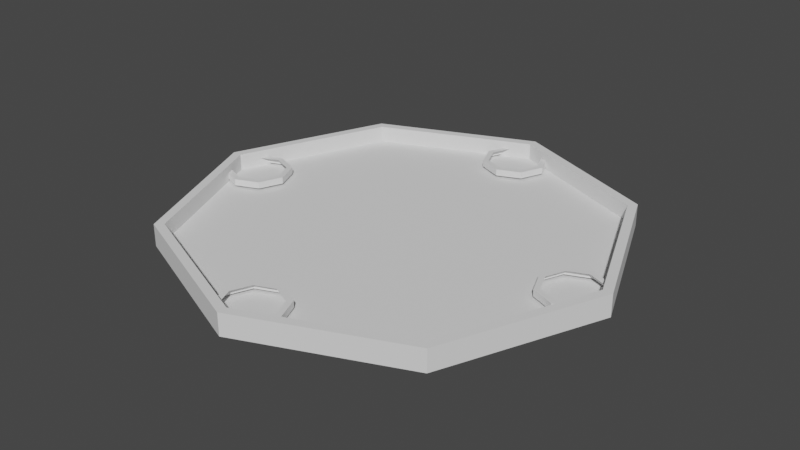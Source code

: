 # Source: CharCardWithoutDetails.blend  (saved by Blender 2.83.18; exported with 4.5.12 LTS)
import bpy
from mathutils import Matrix  # noqa: F401  (used for matrix-valued properties, if any)

bpy.ops.wm.read_factory_settings(use_empty=True)
scene = bpy.context.scene
scene.name = 'Scene'

# ---- collections
col_collection = bpy.data.collections.new('Collection'); scene.collection.children.link(col_collection)

# ---- world
world_world = bpy.data.worlds.new('World'); scene.world = world_world
world_world.use_nodes = True; world_world.node_tree.nodes.clear()
_N = world_world.node_tree.nodes; _L = world_world.node_tree.links
n0 = _N.new('ShaderNodeOutputWorld'); n0.name = 'World Output'; n0.location = (300, 300)
n1 = _N.new('ShaderNodeBackground'); n1.name = 'Background'; n1.location = (10, 300)
n1.inputs[0].default_value = (0.05088, 0.05088, 0.05088, 1.0)
_L.new(n1.outputs[0], n0.inputs[0])
n0.is_active_output = True
world_world.color = (0.05088, 0.05088, 0.05088)
world_world.use_sun_shadow = False
world_world.sun_shadow_jitter_overblur = 0.0

# ---- meshes
me_cylinder = bpy.data.meshes.new('Cylinder')
me_cylinder.from_pydata([(0.0, 1.0, -0.05), (0.0, 1.0, 0.05), (0.7071, 0.7071, -0.05), (0.7071, 0.7071, 0.05), (1.0, -4.371e-08, -0.05), (1.0, -4.371e-08, 0.05), (0.7071, -0.7071, -0.05), (0.7071, -0.7071, 0.05), (-8.742e-08, -1.0, -0.05), (-8.742e-08, -1.0, 0.05), (-0.7071, -0.7071, -0.05), (-0.7071, -0.7071, 0.05), (-1.0, 1.192e-08, -0.05), (-1.0, 1.192e-08, 0.05), (-0.7071, 0.7071, -0.05), (-0.7071, 0.7071, 0.05), (0.6765, 0.6765, 0.05), (0.0, 0.9567, 0.05), (-0.6765, 0.6765, 0.05), (-0.9567, 1.192e-08, 0.05), (-0.6765, -0.6765, 0.05), (-8.393e-08, -0.9567, 0.05), (0.6765, -0.6765, 0.05), (0.9567, -4.301e-08, 0.05), (0.6765, 0.6765, -0.025), (0.0, 0.9567, -0.025), (0.9567, -4.301e-08, -0.025), (-0.6765, 0.6765, -0.025), (-0.9567, 1.192e-08, -0.025), (-0.6765, -0.6765, -0.025), (-8.393e-08, -0.9567, -0.025), (0.6765, -0.6765, -0.025)], [], [(0, 1, 3, 2), (2, 3, 5, 4), (4, 5, 7, 6), (6, 7, 9, 8), (8, 9, 11, 10), (10, 11, 13, 12), (22, 23, 26, 31), (12, 13, 15, 14), (14, 15, 1, 0), (3, 1, 17, 16), (1, 15, 18, 17), (15, 13, 19, 18), (13, 11, 20, 19), (11, 9, 21, 20), (9, 7, 22, 21), (7, 5, 23, 22), (5, 3, 16, 23), (20, 21, 30, 29), (18, 19, 28, 27), (23, 16, 24, 26), (21, 22, 31, 30), (19, 20, 29, 28), (17, 18, 27, 25), (16, 17, 25, 24)])
_uv = me_cylinder.uv_layers.new(name='UVMap')
_uv.uv.foreach_set('vector', [1.0, 0.5, 1.0, 1.0, 0.875, 1.0, 0.875, 0.5, 0.875, 0.5, 0.875, 1.0, 0.75, 1.0, 0.75, 0.5, 0.75, 0.5, 0.75, 1.0, 0.625, 1.0, 0.625, 0.5, 0.625, 0.5, 0.625, 1.0, 0.5, 1.0, 0.5, 0.5, 0.5, 0.5, 0.5, 1.0, 0.375, 1.0, 0.375, 0.5, 0.375, 0.5, 0.375, 1.0, 0.25, 1.0, 0.25, 0.5, 0.4124, 0.08764, 0.4796, 0.25, 0.4796, 0.25, 0.4124, 0.08764, 0.25, 0.5, 0.25, 1.0, 0.125, 1.0, 0.125, 0.5, 0.125, 0.5, 0.125, 1.0, 0.0, 1.0, 0.0, 0.5, 0.4197, 0.4197, 0.25, 0.49, 0.25, 0.4796, 0.4124, 0.4124, 0.25, 0.49, 0.08029, 0.4197, 0.08764, 0.4124, 0.25, 0.4796, 0.08029, 0.4197, 0.01, 0.25, 0.02039, 0.25, 0.08764, 0.4124, 0.01, 0.25, 0.08029, 0.08029, 0.08764, 0.08764, 0.02039, 0.25, 0.08029, 0.08029, 0.25, 0.01, 0.25, 0.02039, 0.08764, 0.08764, 0.25, 0.01, 0.4197, 0.08029, 0.4124, 0.08764, 0.25, 0.02039, 0.4197, 0.08029, 0.49, 0.25, 0.4796, 0.25, 0.4124, 0.08764, 0.49, 0.25, 0.4197, 0.4197, 0.4124, 0.4124, 0.4796, 0.25, 0.08764, 0.08764, 0.25, 0.02039, 0.25, 0.02039, 0.08764, 0.08764, 0.08764, 0.4124, 0.02039, 0.25, 0.02039, 0.25, 0.08764, 0.4124, 0.4796, 0.25, 0.4124, 0.4124, 0.4124, 0.4124, 0.4796, 0.25, 0.25, 0.02039, 0.4124, 0.08764, 0.4124, 0.08764, 0.25, 0.02039, 0.02039, 0.25, 0.08764, 0.08764, 0.08764, 0.08764, 0.02039, 0.25, 0.25, 0.4796, 0.08764, 0.4124, 0.08764, 0.4124, 0.25, 0.4796, 0.4124, 0.4124, 0.25, 0.4796, 0.25, 0.4796, 0.4124, 0.4124])
me_cylinder.use_remesh_fix_poles = True
me_cylinder.use_remesh_preserve_attributes = False
me_cylinder.use_mirror_vertex_groups = False
me_cylinder.update()
me_cylinder_001 = bpy.data.meshes.new('Cylinder.001')
me_cylinder_001.from_pydata([(0.0, 1.0, -0.05), (0.7071, 0.7071, -0.05), (1.0, -4.371e-08, -0.05), (0.7071, -0.7071, -0.05), (-8.742e-08, -1.0, -0.05), (-0.7071, -0.7071, -0.05), (-1.0, 1.192e-08, -0.05), (-0.7071, 0.7071, -0.05), (0.6765, 0.6765, -0.025), (0.0, 0.9567, -0.025), (0.9567, -4.301e-08, -0.025), (-0.6765, 0.6765, -0.025), (-0.9567, 1.192e-08, -0.025), (-0.6765, -0.6765, -0.025), (-8.393e-08, -0.9567, -0.025), (0.6765, -0.6765, -0.025)], [], [(0, 1, 2, 3, 4, 5, 6, 7), (8, 9, 11, 12, 13, 14, 15, 10)])
_uv = me_cylinder_001.uv_layers.new(name='UVMap')
_uv.uv.foreach_set('vector', [0.75, 0.49, 0.9197, 0.4197, 0.99, 0.25, 0.9197, 0.08029, 0.75, 0.01, 0.5803, 0.08029, 0.51, 0.25, 0.5803, 0.4197, 0.4124, 0.4124, 0.25, 0.4796, 0.08764, 0.4124, 0.02039, 0.25, 0.08764, 0.08764, 0.25, 0.02039, 0.4124, 0.08764, 0.4796, 0.25])
me_cylinder_001.use_remesh_fix_poles = True
me_cylinder_001.use_remesh_preserve_attributes = False
me_cylinder_001.use_mirror_vertex_groups = False
me_cylinder_001.update()
me_cylinder_003 = bpy.data.meshes.new('Cylinder.003')
me_cylinder_003.from_pydata([(0.0, 0.15, -0.015), (0.0, 0.1229, 0.015), (0.1061, 0.1061, -0.015), (0.08693, 0.08693, 0.015), (0.15, -6.557e-09, -0.015), (0.1229, -5.684e-09, 0.015), (0.1061, -0.1061, -0.015), (0.08693, -0.08693, 0.015), (-1.311e-08, -0.15, -0.015), (-1.137e-08, -0.1229, 0.015), (-0.1061, -0.1061, -0.015), (-0.08693, -0.08693, 0.015), (-0.15, 1.789e-09, -0.015), (-0.1229, 2.662e-09, 0.015), (-0.1061, 0.1061, -0.015), (-0.08693, 0.08693, 0.015), (0.1061, 0.1061, 0.015), (0.0, 0.15, 0.015), (0.15, -6.557e-09, 0.015), (0.1061, -0.1061, 0.015), (-1.311e-08, -0.15, 0.015), (-0.1061, -0.1061, 0.015), (-0.15, 1.789e-09, 0.015), (-0.1061, 0.1061, 0.015)], [], [(0, 17, 16, 2), (2, 16, 18, 4), (4, 18, 19, 6), (6, 19, 20, 8), (8, 20, 21, 10), (10, 21, 22, 12), (12, 22, 23, 14), (14, 23, 17, 0), (1, 3, 16, 17), (3, 5, 18, 16), (5, 7, 19, 18), (7, 9, 20, 19), (9, 11, 21, 20), (11, 13, 22, 21), (13, 15, 23, 22), (15, 1, 17, 23)])
_uv = me_cylinder_003.uv_layers.new(name='UVMap')
_uv.uv.foreach_set('vector', [1.0, 0.5, 1.0, 1.0, 0.875, 1.0, 0.875, 0.5, 0.875, 0.5, 0.875, 1.0, 0.75, 1.0, 0.75, 0.5, 0.75, 0.5, 0.75, 1.0, 0.625, 1.0, 0.625, 0.5, 0.625, 0.5, 0.625, 1.0, 0.5, 1.0, 0.5, 0.5, 0.5, 0.5, 0.5, 1.0, 0.375, 1.0, 0.375, 0.5, 0.375, 0.5, 0.375, 1.0, 0.25, 1.0, 0.25, 0.5, 0.25, 0.5, 0.25, 1.0, 0.125, 1.0, 0.125, 0.5, 0.125, 0.5, 0.125, 1.0, 0.0, 1.0, 0.0, 0.5, 0.25, 0.4467, 0.3891, 0.3891, 0.4197, 0.4197, 0.25, 0.49, 0.3891, 0.3891, 0.4467, 0.25, 0.49, 0.25, 0.4197, 0.4197, 0.4467, 0.25, 0.3891, 0.1109, 0.4197, 0.08029, 0.49, 0.25, 0.3891, 0.1109, 0.25, 0.0533, 0.25, 0.01, 0.4197, 0.08029, 0.25, 0.0533, 0.1109, 0.1109, 0.08029, 0.08029, 0.25, 0.01, 0.1109, 0.1109, 0.0533, 0.25, 0.01, 0.25, 0.08029, 0.08029, 0.0533, 0.25, 0.1109, 0.3891, 0.08029, 0.4197, 0.01, 0.25, 0.1109, 0.3891, 0.25, 0.4467, 0.25, 0.49, 0.08029, 0.4197])
me_cylinder_003.use_remesh_fix_poles = True
me_cylinder_003.use_remesh_preserve_attributes = False
me_cylinder_003.use_mirror_vertex_groups = False
me_cylinder_003.update()
me_cylinder_004 = bpy.data.meshes.new('Cylinder.004')
me_cylinder_004.from_pydata([(0.0, 0.15, -0.015), (0.0, 0.1229, 0.015), (0.1061, 0.1061, -0.015), (0.08693, 0.08693, 0.015), (0.15, -6.557e-09, -0.015), (0.1229, -5.684e-09, 0.015), (0.1061, -0.1061, -0.015), (0.08693, -0.08693, 0.015), (-1.311e-08, -0.15, -0.015), (-1.137e-08, -0.1229, 0.015), (-0.1061, -0.1061, -0.015), (-0.08693, -0.08693, 0.015), (-0.15, 1.789e-09, -0.015), (-0.1229, 2.662e-09, 0.015), (-0.1061, 0.1061, -0.015), (-0.08693, 0.08693, 0.015), (0.1061, 0.1061, 0.015), (0.0, 0.15, 0.015), (0.15, -6.557e-09, 0.015), (0.1061, -0.1061, 0.015), (-1.311e-08, -0.15, 0.015), (-0.1061, -0.1061, 0.015), (-0.15, 1.789e-09, 0.015), (-0.1061, 0.1061, 0.015)], [], [(0, 17, 16, 2), (2, 16, 18, 4), (4, 18, 19, 6), (6, 19, 20, 8), (8, 20, 21, 10), (10, 21, 22, 12), (12, 22, 23, 14), (14, 23, 17, 0), (1, 3, 16, 17), (3, 5, 18, 16), (5, 7, 19, 18), (7, 9, 20, 19), (9, 11, 21, 20), (11, 13, 22, 21), (13, 15, 23, 22), (15, 1, 17, 23)])
_uv = me_cylinder_004.uv_layers.new(name='UVMap')
_uv.uv.foreach_set('vector', [1.0, 0.5, 1.0, 1.0, 0.875, 1.0, 0.875, 0.5, 0.875, 0.5, 0.875, 1.0, 0.75, 1.0, 0.75, 0.5, 0.75, 0.5, 0.75, 1.0, 0.625, 1.0, 0.625, 0.5, 0.625, 0.5, 0.625, 1.0, 0.5, 1.0, 0.5, 0.5, 0.5, 0.5, 0.5, 1.0, 0.375, 1.0, 0.375, 0.5, 0.375, 0.5, 0.375, 1.0, 0.25, 1.0, 0.25, 0.5, 0.25, 0.5, 0.25, 1.0, 0.125, 1.0, 0.125, 0.5, 0.125, 0.5, 0.125, 1.0, 0.0, 1.0, 0.0, 0.5, 0.25, 0.4467, 0.3891, 0.3891, 0.4197, 0.4197, 0.25, 0.49, 0.3891, 0.3891, 0.4467, 0.25, 0.49, 0.25, 0.4197, 0.4197, 0.4467, 0.25, 0.3891, 0.1109, 0.4197, 0.08029, 0.49, 0.25, 0.3891, 0.1109, 0.25, 0.0533, 0.25, 0.01, 0.4197, 0.08029, 0.25, 0.0533, 0.1109, 0.1109, 0.08029, 0.08029, 0.25, 0.01, 0.1109, 0.1109, 0.0533, 0.25, 0.01, 0.25, 0.08029, 0.08029, 0.0533, 0.25, 0.1109, 0.3891, 0.08029, 0.4197, 0.01, 0.25, 0.1109, 0.3891, 0.25, 0.4467, 0.25, 0.49, 0.08029, 0.4197])
me_cylinder_004.use_remesh_fix_poles = True
me_cylinder_004.use_remesh_preserve_attributes = False
me_cylinder_004.use_mirror_vertex_groups = False
me_cylinder_004.update()
me_cylinder_005 = bpy.data.meshes.new('Cylinder.005')
me_cylinder_005.from_pydata([(0.0, 0.15, -0.015), (0.0, 0.1229, 0.015), (0.1061, 0.1061, -0.015), (0.08693, 0.08693, 0.015), (0.15, -6.557e-09, -0.015), (0.1229, -5.684e-09, 0.015), (0.1061, -0.1061, -0.015), (0.08693, -0.08693, 0.015), (-1.311e-08, -0.15, -0.015), (-1.137e-08, -0.1229, 0.015), (-0.1061, -0.1061, -0.015), (-0.08693, -0.08693, 0.015), (-0.15, 1.789e-09, -0.015), (-0.1229, 2.662e-09, 0.015), (-0.1061, 0.1061, -0.015), (-0.08693, 0.08693, 0.015), (0.1061, 0.1061, 0.015), (0.0, 0.15, 0.015), (0.15, -6.557e-09, 0.015), (0.1061, -0.1061, 0.015), (-1.311e-08, -0.15, 0.015), (-0.1061, -0.1061, 0.015), (-0.15, 1.789e-09, 0.015), (-0.1061, 0.1061, 0.015)], [], [(0, 17, 16, 2), (2, 16, 18, 4), (4, 18, 19, 6), (6, 19, 20, 8), (8, 20, 21, 10), (10, 21, 22, 12), (12, 22, 23, 14), (14, 23, 17, 0), (1, 3, 16, 17), (3, 5, 18, 16), (5, 7, 19, 18), (7, 9, 20, 19), (9, 11, 21, 20), (11, 13, 22, 21), (13, 15, 23, 22), (15, 1, 17, 23)])
_uv = me_cylinder_005.uv_layers.new(name='UVMap')
_uv.uv.foreach_set('vector', [1.0, 0.5, 1.0, 1.0, 0.875, 1.0, 0.875, 0.5, 0.875, 0.5, 0.875, 1.0, 0.75, 1.0, 0.75, 0.5, 0.75, 0.5, 0.75, 1.0, 0.625, 1.0, 0.625, 0.5, 0.625, 0.5, 0.625, 1.0, 0.5, 1.0, 0.5, 0.5, 0.5, 0.5, 0.5, 1.0, 0.375, 1.0, 0.375, 0.5, 0.375, 0.5, 0.375, 1.0, 0.25, 1.0, 0.25, 0.5, 0.25, 0.5, 0.25, 1.0, 0.125, 1.0, 0.125, 0.5, 0.125, 0.5, 0.125, 1.0, 0.0, 1.0, 0.0, 0.5, 0.25, 0.4467, 0.3891, 0.3891, 0.4197, 0.4197, 0.25, 0.49, 0.3891, 0.3891, 0.4467, 0.25, 0.49, 0.25, 0.4197, 0.4197, 0.4467, 0.25, 0.3891, 0.1109, 0.4197, 0.08029, 0.49, 0.25, 0.3891, 0.1109, 0.25, 0.0533, 0.25, 0.01, 0.4197, 0.08029, 0.25, 0.0533, 0.1109, 0.1109, 0.08029, 0.08029, 0.25, 0.01, 0.1109, 0.1109, 0.0533, 0.25, 0.01, 0.25, 0.08029, 0.08029, 0.0533, 0.25, 0.1109, 0.3891, 0.08029, 0.4197, 0.01, 0.25, 0.1109, 0.3891, 0.25, 0.4467, 0.25, 0.49, 0.08029, 0.4197])
me_cylinder_005.use_remesh_fix_poles = True
me_cylinder_005.use_remesh_preserve_attributes = False
me_cylinder_005.use_mirror_vertex_groups = False
me_cylinder_005.update()
me_cylinder_006 = bpy.data.meshes.new('Cylinder.006')
me_cylinder_006.from_pydata([(0.0, 0.15, -0.015), (0.0, 0.1229, 0.015), (0.1061, 0.1061, -0.015), (0.08693, 0.08693, 0.015), (0.15, -6.557e-09, -0.015), (0.1229, -5.684e-09, 0.015), (0.1061, -0.1061, -0.015), (0.08693, -0.08693, 0.015), (-1.311e-08, -0.15, -0.015), (-1.137e-08, -0.1229, 0.015), (-0.1061, -0.1061, -0.015), (-0.08693, -0.08693, 0.015), (-0.15, 1.789e-09, -0.015), (-0.1229, 2.662e-09, 0.015), (-0.1061, 0.1061, -0.015), (-0.08693, 0.08693, 0.015), (0.1061, 0.1061, 0.015), (0.0, 0.15, 0.015), (0.15, -6.557e-09, 0.015), (0.1061, -0.1061, 0.015), (-1.311e-08, -0.15, 0.015), (-0.1061, -0.1061, 0.015), (-0.15, 1.789e-09, 0.015), (-0.1061, 0.1061, 0.015)], [], [(0, 17, 16, 2), (2, 16, 18, 4), (4, 18, 19, 6), (6, 19, 20, 8), (8, 20, 21, 10), (10, 21, 22, 12), (12, 22, 23, 14), (14, 23, 17, 0), (1, 3, 16, 17), (3, 5, 18, 16), (5, 7, 19, 18), (7, 9, 20, 19), (9, 11, 21, 20), (11, 13, 22, 21), (13, 15, 23, 22), (15, 1, 17, 23)])
_uv = me_cylinder_006.uv_layers.new(name='UVMap')
_uv.uv.foreach_set('vector', [1.0, 0.5, 1.0, 1.0, 0.875, 1.0, 0.875, 0.5, 0.875, 0.5, 0.875, 1.0, 0.75, 1.0, 0.75, 0.5, 0.75, 0.5, 0.75, 1.0, 0.625, 1.0, 0.625, 0.5, 0.625, 0.5, 0.625, 1.0, 0.5, 1.0, 0.5, 0.5, 0.5, 0.5, 0.5, 1.0, 0.375, 1.0, 0.375, 0.5, 0.375, 0.5, 0.375, 1.0, 0.25, 1.0, 0.25, 0.5, 0.25, 0.5, 0.25, 1.0, 0.125, 1.0, 0.125, 0.5, 0.125, 0.5, 0.125, 1.0, 0.0, 1.0, 0.0, 0.5, 0.25, 0.4467, 0.3891, 0.3891, 0.4197, 0.4197, 0.25, 0.49, 0.3891, 0.3891, 0.4467, 0.25, 0.49, 0.25, 0.4197, 0.4197, 0.4467, 0.25, 0.3891, 0.1109, 0.4197, 0.08029, 0.49, 0.25, 0.3891, 0.1109, 0.25, 0.0533, 0.25, 0.01, 0.4197, 0.08029, 0.25, 0.0533, 0.1109, 0.1109, 0.08029, 0.08029, 0.25, 0.01, 0.1109, 0.1109, 0.0533, 0.25, 0.01, 0.25, 0.08029, 0.08029, 0.0533, 0.25, 0.1109, 0.3891, 0.08029, 0.4197, 0.01, 0.25, 0.1109, 0.3891, 0.25, 0.4467, 0.25, 0.49, 0.08029, 0.4197])
me_cylinder_006.use_remesh_fix_poles = True
me_cylinder_006.use_remesh_preserve_attributes = False
me_cylinder_006.use_mirror_vertex_groups = False
me_cylinder_006.update()

# ---- objects
ob_card_frame = bpy.data.objects.new('Card Frame', me_cylinder)
ob_card_frame_bottom = bpy.data.objects.new('Card Frame Bottom', me_cylinder_001)
ob_s_frame = bpy.data.objects.new('S Frame', me_cylinder_003)
ob_e_frame = bpy.data.objects.new('E Frame', me_cylinder_004)
ob_n_frame = bpy.data.objects.new('N Frame', me_cylinder_005)
ob_w_frame = bpy.data.objects.new('W Frame', me_cylinder_006)

# ---- transforms, parenting, visibility, modifiers, constraints
ob_card_frame.location = (0.0, 0.0, 0.0)
ob_card_frame.lineart.crease_threshold = 0.0
ob_card_frame_bottom.location = (0.0, 0.0, 0.0)
ob_card_frame_bottom.lineart.crease_threshold = 0.0
ob_s_frame.location = (0.0, -0.835, 0.0)
ob_s_frame.lineart.crease_threshold = 0.0
ob_e_frame.location = (0.835, 0.0, 0.0)
ob_e_frame.lineart.crease_threshold = 0.0
ob_n_frame.location = (0.0, 0.835, 0.0)
ob_n_frame.lineart.crease_threshold = 0.0
ob_w_frame.location = (-0.835, 0.0, 0.0)
ob_w_frame.lineart.crease_threshold = 0.0

# ---- collection membership
col_collection.objects.link(ob_card_frame)
col_collection.objects.link(ob_card_frame_bottom)
col_collection.objects.link(ob_s_frame)
col_collection.objects.link(ob_e_frame)
col_collection.objects.link(ob_n_frame)
col_collection.objects.link(ob_w_frame)

# ---- scene / render settings (as saved in the file)
scene.frame_start = 1; scene.frame_end = 250; scene.frame_set(1)
scene.render.engine = 'BLENDER_EEVEE_NEXT'
scene.cycles.use_denoising = False
scene.cycles.samples = 128
scene.cycles.sampling_pattern = 'TABULATED_SOBOL'
scene.cycles.use_adaptive_sampling = False
scene.cycles.use_light_tree = False
scene.view_settings.view_transform = 'Filmic'
bpy.context.view_layer.update()

# ---- added for rendering (the .blend has no active camera and no usable light): camera, sun
cam_auto = bpy.data.cameras.new('AutoCamera')
cam_auto.lens = 50.0
cam_auto.sensor_width = 36.0
cam_auto.clip_end = 1000.0
ob_auto_camera = bpy.data.objects.new('AutoCamera', cam_auto)
scene.collection.objects.link(ob_auto_camera)
ob_auto_camera.location = (2.61857, -3.14228, 2.09485)
ob_auto_camera.rotation_euler = (1.09748, -7.21219e-08, 0.694738)
scene.camera = ob_auto_camera
light_auto_sun = bpy.data.lights.new('AutoSun', 'SUN')
light_auto_sun.energy = 3.0
light_auto_sun.angle = 0.0523599
ob_auto_sun = bpy.data.objects.new('AutoSun', light_auto_sun)
scene.collection.objects.link(ob_auto_sun)
ob_auto_sun.rotation_euler = (0.872665, 0.174533, 0.523599)
bpy.context.view_layer.update()
